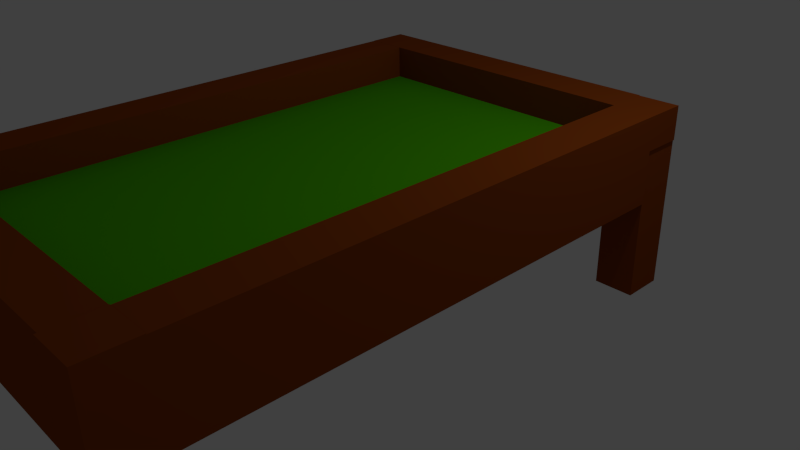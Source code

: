 # Source: Pool_table_done.blend  (saved by Blender 2.70.0; exported with 4.5.12 LTS)
import bpy
from mathutils import Matrix  # noqa: F401  (used for matrix-valued properties, if any)

bpy.ops.wm.read_factory_settings(use_empty=True)
scene = bpy.context.scene
scene.name = 'Scene'

# ---- collections
col_collection_1 = bpy.data.collections.new('Collection 1'); scene.collection.children.link(col_collection_1)

# ---- materials (node trees are filled in below, after node groups)
mat_poolwood = bpy.data.materials.new('poolwood')
mat_poolwood.alpha_threshold = 0.0
mat_poolwood.use_transparent_shadow = False
mat_poolwood.diffuse_color = (0.2668, 0.05372, 0.005874, 1.0)
mat_poolwood.roughness = 0.5
mat_poolwood.line_color = (0.0, 0.0, 0.0, 1.0)
mat_poolgreen = bpy.data.materials.new('poolgreen')
mat_poolgreen.alpha_threshold = 0.0
mat_poolgreen.use_transparent_shadow = False
mat_poolgreen.diffuse_color = (0.07611, 0.477, 0.0, 1.0)
mat_poolgreen.roughness = 0.5
mat_poolgreen.line_color = (0.0, 0.0, 0.0, 1.0)

# ---- material node trees

# ---- world
world_world = bpy.data.worlds.new('World'); scene.world = world_world
world_world.color = (0.05088, 0.05088, 0.05088)
world_world.use_sun_shadow = False
world_world.sun_shadow_jitter_overblur = 0.0
world_world.cycles.sampling_method = 'MANUAL'
world_world.cycles.sample_map_resolution = 256

# ---- cameras
cam_camera = bpy.data.cameras.new('Camera')
cam_camera.clip_end = 100.0
cam_camera.lens = 35.0
cam_camera.sensor_width = 32.0
cam_camera.sensor_height = 18.0
cam_camera.ortho_scale = 7.314
cam_camera.dof.focus_distance = 0.0
cam_camera.dof.aperture_fstop = 128.0

# ---- lights
light_lamp = bpy.data.lights.new('Lamp', 'POINT')
light_lamp.transmission_factor = 0.0
light_lamp.cutoff_distance = 30.0
light_lamp.energy = 100.0
light_lamp.shadow_buffer_clip_start = 1.001
light_lamp.shadow_soft_size = 0.1
light_lamp.shadow_maximum_resolution = 0.006
light_lamp.use_absolute_resolution = True
light_lamp.cycles.use_multiple_importance_sampling = False

# ---- meshes
me_cube_001 = bpy.data.meshes.new('Cube.001')
me_cube_001.from_pydata([(-1.0, -4.487, 0.3795), (-1.0, 1.429, 0.3795), (2.416, 1.429, 0.3795), (2.416, -4.487, 0.3795), (-1.0, -4.487, 1.0), (-1.0, 1.429, 1.0), (2.416, 1.429, 1.0), (2.416, -4.487, 1.0), (2.416, 1.429, 0.3795), (2.416, -4.487, 0.3795), (2.416, 1.429, 1.0), (2.416, -4.487, 1.0), (2.916, 1.429, 0.3795), (2.916, -4.487, 0.3795), (2.916, 1.429, 1.0), (2.916, -4.487, 1.0), (2.416, 1.429, 1.4), (2.416, -4.487, 1.4), (2.916, 1.429, 1.4), (2.916, -4.487, 1.4), (-1.0, 1.929, 0.3795), (2.416, 1.929, 0.3795), (-1.0, 1.929, 1.0), (2.416, 1.929, 1.0), (-1.0, 1.429, 1.0), (2.416, 1.429, 1.0), (-1.0, 1.929, 1.0), (2.416, 1.929, 1.0), (-1.0, 1.429, 1.4), (2.416, 1.429, 1.4), (-1.0, 1.929, 1.4), (2.416, 1.929, 1.4), (-1.0, -4.487, 0.3795), (2.416, -4.487, 0.3795), (-1.0, -4.487, 1.0), (2.416, -4.487, 1.0), (-1.0, -4.987, 0.3795), (2.416, -4.987, 0.3795), (-1.0, -4.987, 1.0), (2.416, -4.987, 1.0), (-1.0, -4.487, 1.4), (2.416, -4.487, 1.4), (-1.0, -4.987, 1.4), (2.416, -4.987, 1.4), (-1.5, -4.487, 0.3795), (-1.5, 1.429, 0.3795), (-1.5, -4.487, 1.0), (-1.5, 1.429, 1.0), (-1.0, -4.487, 1.4), (-1.0, 1.429, 1.4), (-1.5, -4.487, 1.4), (-1.5, 1.429, 1.4), (-1.0, -4.487, 0.3795), (-1.0, -4.487, 1.0), (-1.5, -4.487, 0.3795), (-1.5, -4.487, 1.0), (-1.0, -4.943, 1.0), (-1.5, -4.943, 1.0), (-1.0, -4.943, 1.4), (-1.5, -4.943, 1.4), (-1.0, -4.984, 0.3795), (-1.0, -4.984, 1.0), (-1.5, -4.984, 0.3795), (-1.5, -4.984, 1.0), (2.416, -5.014, 0.3795), (2.416, -5.014, 1.0), (2.916, -5.014, 0.3795), (2.916, -5.014, 1.0), (2.416, -4.487, 1.408), (2.916, -4.487, 1.408), (2.416, -5.014, 1.408), (2.916, -5.014, 1.408), (-1.464, 1.429, 0.3795), (-1.464, 1.429, 1.0), (-1.464, 1.929, 0.3795), (-1.464, 1.929, 1.0), (-1.0, 1.429, 1.401), (-1.0, 1.929, 1.401), (-1.464, 1.429, 1.401), (-1.464, 1.929, 1.401), (-1.519, 1.429, 0.3795), (-1.519, 1.429, 1.0), (-1.519, 1.929, 0.3795), (-1.519, 1.929, 1.0), (-1.507, 1.429, 1.0), (-1.507, 1.929, 1.0), (-1.507, 1.429, 1.401), (-1.507, 1.929, 1.401), (2.416, 1.915, 1.0), (2.916, 1.915, 1.0), (2.416, 1.915, 1.4), (2.916, 1.915, 1.4), (2.897, 1.429, 0.3795), (2.897, 1.429, 1.0), (2.897, 1.929, 0.3795), (2.897, 1.929, 1.0), (-1.0, 1.429, 0.3795), (-1.0, 1.929, 0.3795), (-1.464, 1.429, 0.3795), (-1.464, 1.929, 0.3795), (-1.0, 1.429, -0.8167), (-1.0, 1.929, -0.8167), (-1.464, 1.429, -0.8167), (-1.464, 1.929, -0.8167), (2.416, 1.429, -0.8084), (2.416, 1.929, -0.8084), (2.897, 1.429, -0.8084), (2.897, 1.929, -0.8084), (-1.0, -4.487, -0.818), (-1.5, -4.487, -0.818), (-1.0, -4.984, -0.818), (-1.5, -4.984, -0.818), (2.416, -4.487, -0.8074), (2.916, -4.487, -0.8074), (2.416, -5.014, -0.8074), (2.916, -5.014, -0.8074)], [], [(5, 1, 45, 47), (1, 5, 73, 72), (6, 7, 11, 10), (0, 3, 33, 32), (0, 1, 2, 3), (7, 6, 5, 4), (8, 10, 14, 12), (2, 6, 10, 8), (3, 2, 8, 9), (7, 3, 9, 11), (14, 15, 13, 12), (9, 8, 12, 13), (65, 67, 71, 70), (11, 15, 19, 17), (16, 17, 19, 18), (15, 14, 18, 19), (10, 16, 90, 88), (10, 11, 17, 16), (22, 23, 21, 20), (2, 1, 20, 21), (94, 92, 106, 107), (23, 22, 26, 27), (25, 27, 31, 29), (22, 5, 24, 26), (5, 6, 25, 24), (6, 23, 27, 25), (28, 29, 31, 30), (26, 24, 28, 30), (27, 26, 30, 31), (24, 25, 29, 28), (39, 35, 41, 43), (7, 4, 34, 35), (4, 0, 32, 34), (3, 7, 35, 33), (39, 38, 36, 37), (33, 35, 39, 37), (34, 32, 36, 38), (32, 33, 37, 36), (41, 40, 42, 43), (35, 34, 40, 41), (38, 39, 43, 42), (34, 38, 42, 40), (46, 47, 45, 44), (4, 5, 49, 48), (44, 0, 52, 54), (1, 0, 44, 45), (48, 49, 51, 50), (4, 48, 58, 56), (47, 46, 50, 51), (5, 47, 51, 49), (53, 55, 63, 61), (4, 46, 55, 53), (0, 4, 53, 52), (46, 44, 54, 55), (57, 56, 58, 59), (48, 50, 59, 58), (46, 4, 56, 57), (50, 46, 57, 59), (60, 61, 63, 62), (55, 54, 62, 63), (52, 53, 61, 60), (62, 54, 109, 111), (65, 64, 66, 67), (13, 15, 67, 66), (64, 9, 112, 114), (11, 9, 64, 65), (69, 68, 70, 71), (15, 11, 68, 69), (11, 65, 70, 68), (67, 15, 69, 71), (74, 72, 80, 82), (22, 75, 79, 77), (22, 20, 74, 75), (74, 20, 97, 99), (76, 77, 79, 78), (5, 22, 77, 76), (73, 5, 76, 78), (73, 78, 86, 84), (80, 81, 83, 82), (75, 74, 82, 83), (72, 73, 81, 80), (73, 75, 83, 81), (85, 84, 86, 87), (78, 79, 87, 86), (79, 75, 85, 87), (75, 73, 84, 85), (89, 88, 90, 91), (16, 18, 91, 90), (14, 10, 88, 89), (18, 14, 89, 91), (93, 92, 94, 95), (6, 2, 92, 93), (23, 6, 93, 95), (21, 23, 95, 94), (99, 97, 101, 103), (72, 74, 99, 98), (20, 1, 96, 97), (1, 72, 98, 96), (101, 100, 102, 103), (96, 98, 102, 100), (98, 99, 103, 102), (97, 96, 100, 101), (104, 105, 107, 106), (2, 21, 105, 104), (21, 94, 107, 105), (92, 2, 104, 106), (109, 108, 110, 111), (60, 62, 111, 110), (52, 60, 110, 108), (54, 52, 108, 109), (112, 113, 115, 114), (66, 64, 114, 115), (9, 13, 113, 112), (13, 66, 115, 113)])
me_cube_001.polygons.foreach_set('material_index', [0, 0, 0, 0, 0, 1, 0, 0, 0, 0, 0, 0, 0, 0, 0, 0, 0, 0, 0, 0, 0, 0, 0, 0, 0, 0, 0, 0, 0, 0, 0, 0, 0, 0, 0, 0, 0, 0, 0, 0, 0, 0, 0, 0, 0, 0, 0, 0, 0, 0, 0, 0, 0, 0, 0, 0, 0, 0, 0, 0, 0, 0, 0, 0, 0, 0, 0, 0, 0, 0, 0, 0, 0, 0, 0, 0, 0, 0, 0, 0, 0, 0, 0, 0, 0, 0, 0, 0, 0, 0, 0, 0, 0, 0, 0, 0, 0, 0, 0, 0, 0, 0, 0, 0, 0, 0, 0, 0, 0, 0, 0, 0, 0, 0])
me_cube_001.materials.append(mat_poolwood)
me_cube_001.materials.append(mat_poolgreen)
me_cube_001.use_remesh_preserve_volume = False
me_cube_001.use_remesh_preserve_attributes = False
me_cube_001.use_mirror_vertex_groups = False
me_cube_001.update()

# ---- objects
ob_cube = bpy.data.objects.new('Cube', me_cube_001)
ob_lamp = bpy.data.objects.new('Lamp', light_lamp)
ob_camera = bpy.data.objects.new('Camera', cam_camera)

# ---- transforms, parenting, visibility, modifiers, constraints
ob_cube.location = (0.0, 0.0, 0.8346)
ob_cube.lineart.crease_threshold = 0.0
ob_lamp.location = (4.076, 1.005, 5.904)
ob_lamp.rotation_euler = (0.6503, 0.05522, 1.866)
ob_lamp.lock_rotations_4d = False
ob_lamp.empty_display_type = 'ARROWS'
ob_lamp.color = (0.0, 0.0, 0.0, 0.0)
ob_lamp.lineart.crease_threshold = 0.0
ob_camera.location = (7.481, -6.508, 5.344)
ob_camera.rotation_euler = (1.109, 0.01082, 0.8149)
ob_camera.lock_rotations_4d = False
ob_camera.empty_display_type = 'ARROWS'
ob_camera.color = (0.0, 0.0, 0.0, 0.0)
ob_camera.display_type = 'WIRE'
ob_camera.lineart.crease_threshold = 0.0

# ---- collection membership
col_collection_1.objects.link(ob_cube)
col_collection_1.objects.link(ob_lamp)
col_collection_1.objects.link(ob_camera)

# ---- scene / render settings (as saved in the file)
scene.camera = ob_camera
scene.frame_start = 1; scene.frame_end = 250; scene.frame_set(1)
scene.render.engine = 'BLENDER_EEVEE_NEXT'
scene.render.image_settings.compression = 90
scene.render.resolution_percentage = 50
scene.render.dither_intensity = 0.0
scene.cycles.use_denoising = False
scene.cycles.samples = 10
scene.cycles.sampling_pattern = 'TABULATED_SOBOL'
scene.cycles.light_sampling_threshold = 0.0
scene.cycles.use_adaptive_sampling = False
scene.cycles.use_light_tree = False
scene.cycles.blur_glossy = 0.0
scene.cycles.volume_bounces = 1
scene.cycles.pixel_filter_type = 'GAUSSIAN'
scene.cycles.sample_clamp_indirect = 0.0
scene.view_settings.view_transform = 'Standard'
bpy.context.view_layer.update()
